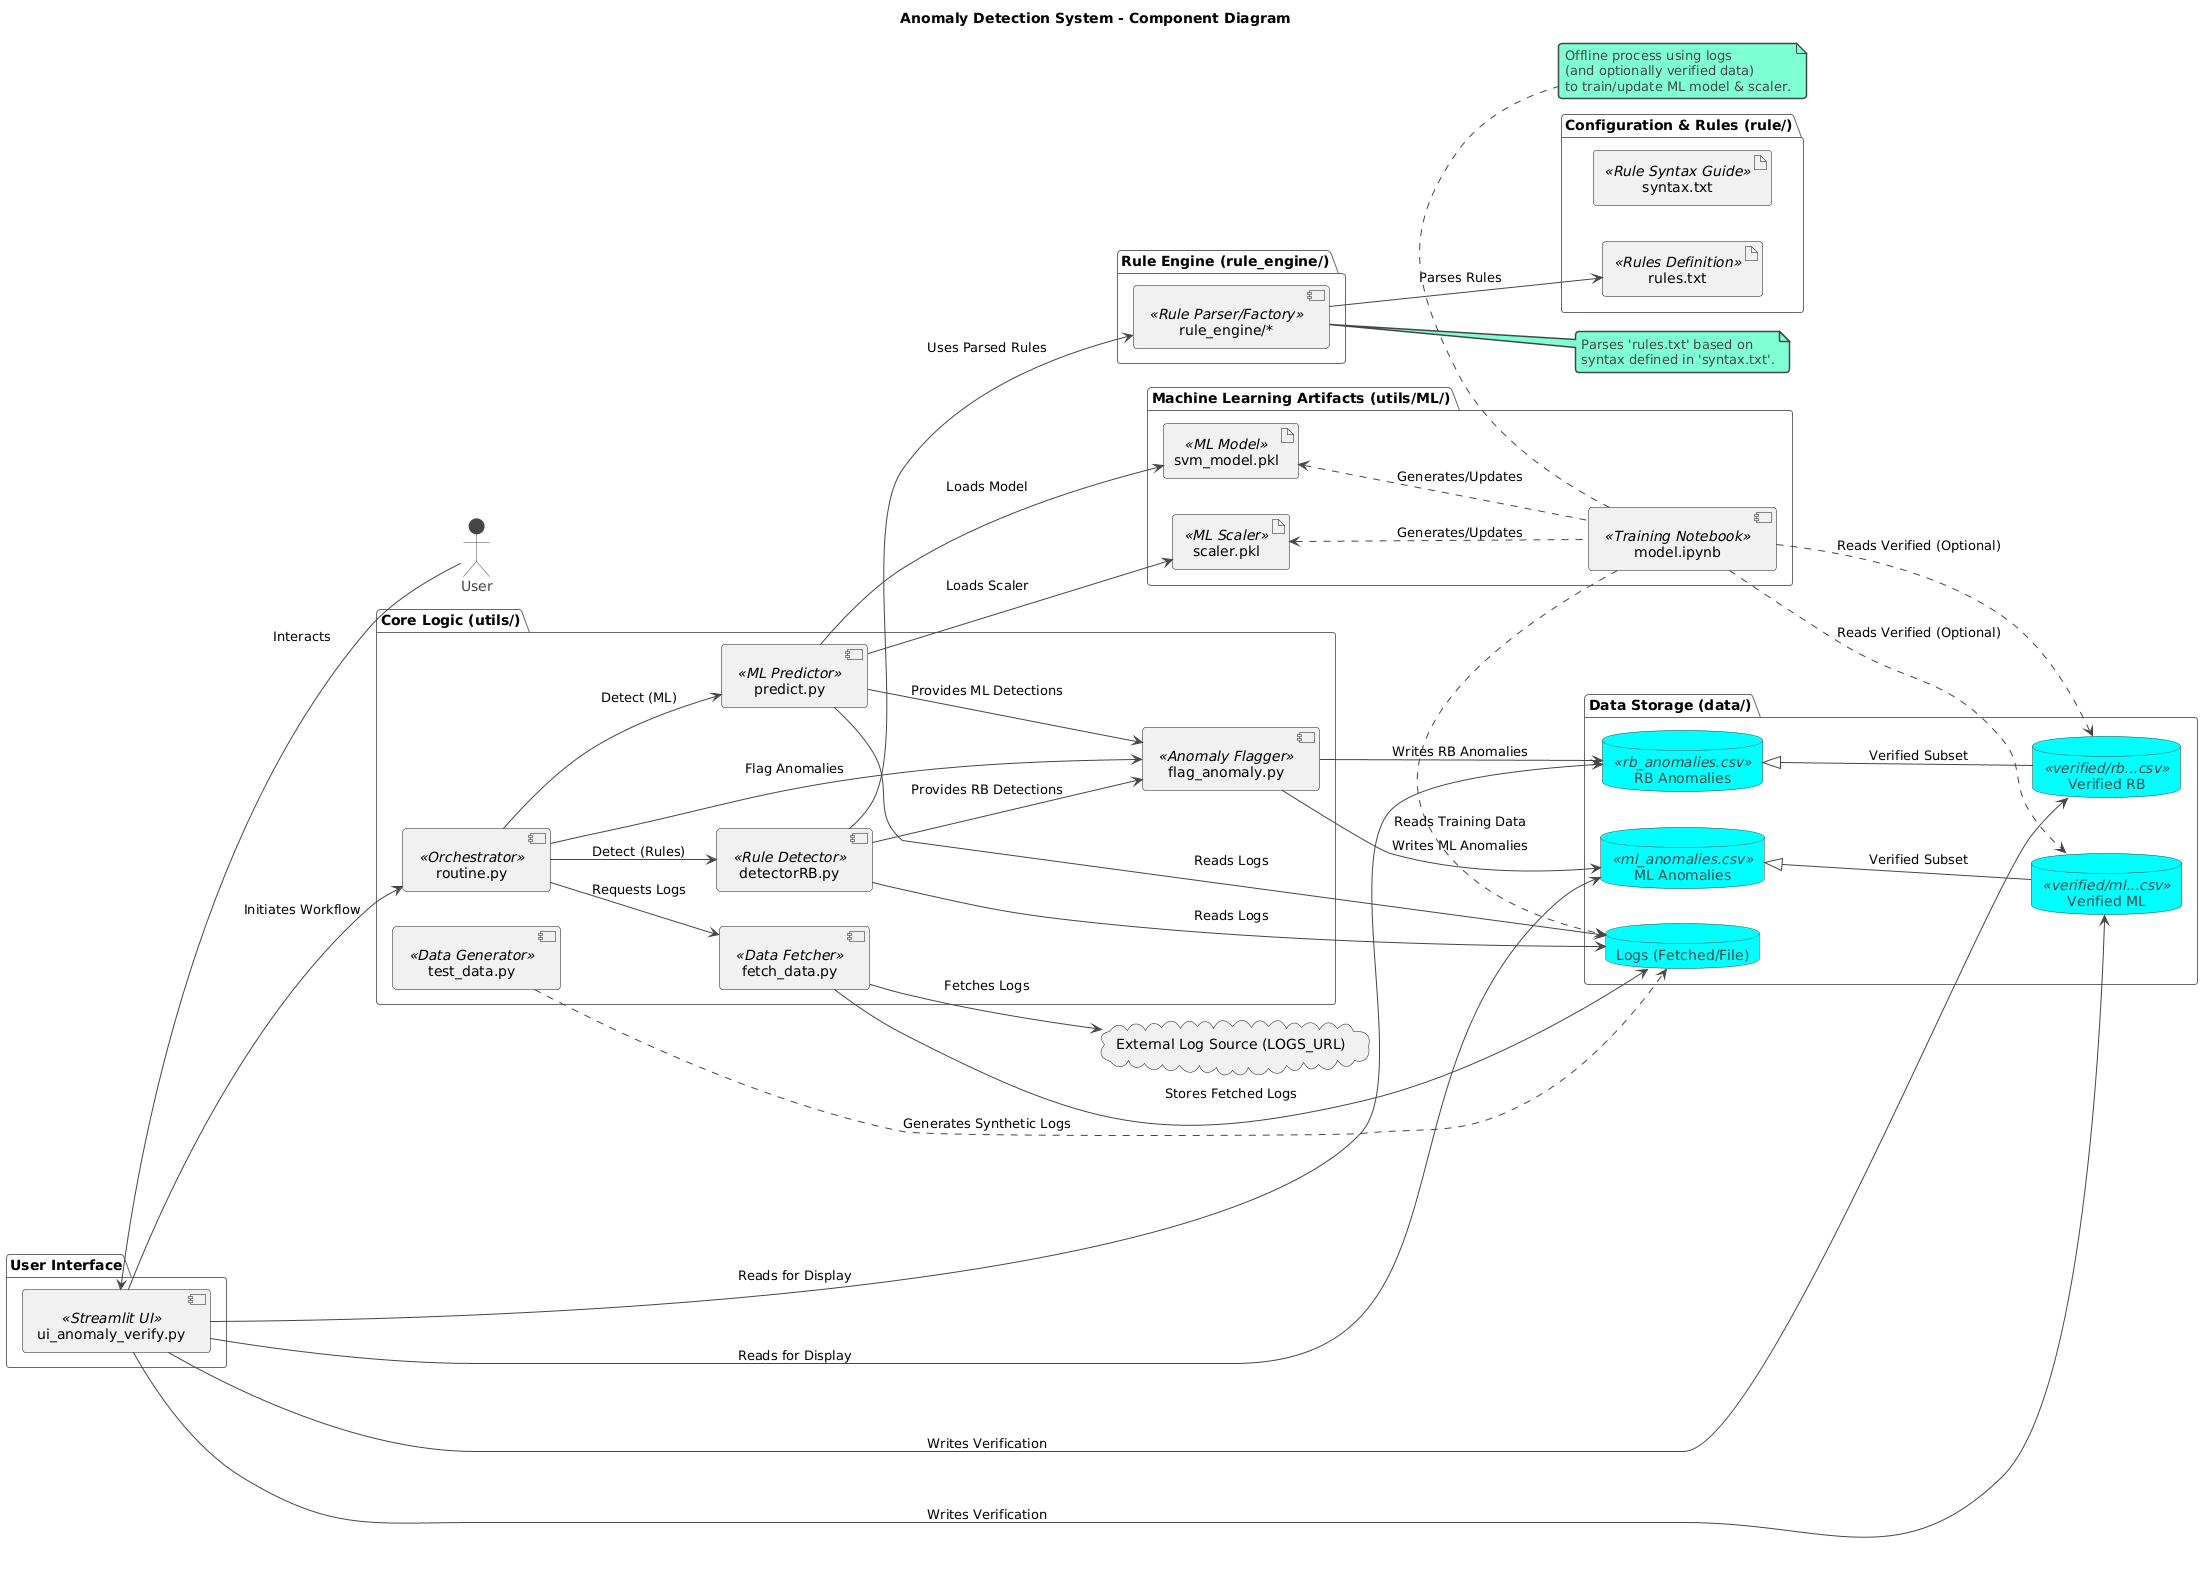

The diagram above was rendered by PlantUML. Its source (embedded in the PNG):
@startuml
!theme vibrant

title Anomaly Detection System - Component Diagram

' Try changing layout direction for potentially better fit
' If this makes it worse, remove the next line
left to right direction

package "User Interface" {
    [ui_anomaly_verify.py] <<Streamlit UI>> as UI
}

package "Core Logic (utils/)" {
    [routine.py] <<Orchestrator>> as Routine
    [fetch_data.py] <<Data Fetcher>> as FetchData
    [detectorRB.py] <<Rule Detector>> as DetectorRB
    [predict.py] <<ML Predictor>> as PredictorML
    [flag_anomaly.py] <<Anomaly Flagger>> as Flagger
    ' Removed SaveUtil - implied in DB writes
    [test_data.py] <<Data Generator>> as TestDataGen
}

package "Rule Engine (rule_engine/)" {
    [rule_engine/*] <<Rule Parser/Factory>> as RuleEngine
}

package "Machine Learning Artifacts (utils/ML/)" {
    artifact "svm_model.pkl" <<ML Model>> as MLModel
    artifact "scaler.pkl" <<ML Scaler>> as MLScaler
    [model.ipynb] <<Training Notebook>> as TrainingNotebook
}

package "Configuration & Rules (rule/)" {
    artifact "rules.txt" <<Rules Definition>> as RulesFile
    artifact "syntax.txt" <<Rule Syntax Guide>> as SyntaxFile
}

package "Data Storage (data/)" {
    database "Logs (Fetched/File)" as LogsData
    database "RB Anomalies" as RBAnomaliesDB <<rb_anomalies.csv>>
    database "ML Anomalies" as MLAnomaliesDB <<ml_anomalies.csv>>
    ' Group verified data conceptually below anomalies
    database "Verified RB" as RBVerifiedDB <<verified/rb...csv>>
    database "Verified ML" as MLVerifiedDB <<verified/ml...csv>>
}

actor User
cloud "External Log Source (LOGS_URL)" as LogSource

' ===== Relationships (Optimized for Layout) =====

User -up-> UI : Interacts

UI --> Routine : Initiates Workflow
UI --> RBAnomaliesDB : Reads for Display
UI --> MLAnomaliesDB : Reads for Display
UI --> RBVerifiedDB : Writes Verification
UI --> MLVerifiedDB : Writes Verification

Routine --> FetchData : Requests Logs
Routine --> DetectorRB : Detect (Rules)
Routine --> PredictorML : Detect (ML)
Routine --> Flagger : Flag Anomalies

FetchData --> LogSource : Fetches Logs
FetchData --> LogsData : Stores Fetched Logs

DetectorRB --> RuleEngine : Uses Parsed Rules
DetectorRB --> LogsData : Reads Logs
DetectorRB --> Flagger : Provides RB Detections

RuleEngine --> RulesFile : Parses Rules

PredictorML --> MLModel : Loads Model
PredictorML --> MLScaler : Loads Scaler
PredictorML --> LogsData : Reads Logs
PredictorML --> Flagger : Provides ML Detections

Flagger --> RBAnomaliesDB : Writes RB Anomalies
Flagger --> MLAnomaliesDB : Writes ML Anomalies

' --- Data Hierarchy/Grouping ---
RBAnomaliesDB <-[hidden]down- RBVerifiedDB
MLAnomaliesDB <-[hidden]down- MLVerifiedDB
RBVerifiedDB --|> RBAnomaliesDB : Verified Subset
MLVerifiedDB --|> MLAnomaliesDB : Verified Subset

' --- Training Related (Positioned potentially less centrally) ---
TrainingNotebook .up.> MLModel : Generates/Updates
TrainingNotebook .up.> MLScaler : Generates/Updates
TrainingNotebook .down.> LogsData : Reads Training Data
TrainingNotebook .down.> RBVerifiedDB : Reads Verified (Optional)
TrainingNotebook .down.> MLVerifiedDB : Reads Verified (Optional)
TestDataGen .down.> LogsData : Generates Synthetic Logs


' --- Notes ---
note right of RuleEngine
  Parses 'rules.txt' based on
  syntax defined in 'syntax.txt'.
end note

note bottom of TrainingNotebook
  Offline process using logs
  (and optionally verified data)
  to train/update ML model & scaler.
end note
@enduml